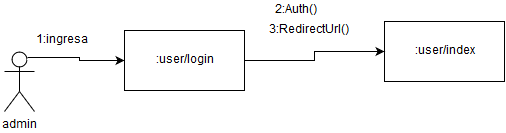

The diagram above was exported from draw.io. Its source (the exported page's mxGraphModel, read from the mxfile embedded in the PNG):
<mxGraphModel dx="1110" dy="578" grid="1" gridSize="10" guides="1" tooltips="1" connect="1" arrows="1" fold="1" page="1" pageScale="1" pageWidth="826" pageHeight="1169" background="#ffffff" math="0" shadow="0">
  <root>
    <mxCell id="0" />
    <mxCell id="1" parent="0" />
    <mxCell id="442dc5198791c607-5" style="edgeStyle=orthogonalEdgeStyle;rounded=0;html=1;exitX=0.75;exitY=0.1;exitPerimeter=0;entryX=0;entryY=0.5;jettySize=auto;orthogonalLoop=1;" edge="1" parent="1" source="68d4c8ec41f60f1f-8" target="442dc5198791c607-4">
      <mxGeometry relative="1" as="geometry" />
    </mxCell>
    <mxCell id="68d4c8ec41f60f1f-8" value="admin" style="shape=umlActor;verticalLabelPosition=bottom;labelBackgroundColor=#ffffff;verticalAlign=top;html=1;" vertex="1" parent="1">
      <mxGeometry x="50" y="140" width="30" height="60" as="geometry" />
    </mxCell>
    <mxCell id="68d4c8ec41f60f1f-12" value=":user/index" style="whiteSpace=wrap;html=1;" vertex="1" parent="1">
      <mxGeometry x="430" y="110" width="120" height="60" as="geometry" />
    </mxCell>
    <mxCell id="39ff3013f19fd27d-2" style="edgeStyle=orthogonalEdgeStyle;rounded=0;html=1;exitX=0.5;exitY=1;jettySize=auto;orthogonalLoop=1;" edge="1" parent="1">
      <mxGeometry relative="1" as="geometry">
        <mxPoint x="434" y="130" as="sourcePoint" />
        <mxPoint x="434" y="130" as="targetPoint" />
      </mxGeometry>
    </mxCell>
    <mxCell id="442dc5198791c607-6" style="edgeStyle=orthogonalEdgeStyle;rounded=0;html=1;exitX=1;exitY=0.5;entryX=0;entryY=0.5;jettySize=auto;orthogonalLoop=1;" edge="1" parent="1" source="442dc5198791c607-4" target="68d4c8ec41f60f1f-12">
      <mxGeometry relative="1" as="geometry" />
    </mxCell>
    <mxCell id="442dc5198791c607-4" value=":user/login" style="whiteSpace=wrap;html=1;" vertex="1" parent="1">
      <mxGeometry x="170" y="119" width="120" height="60" as="geometry" />
    </mxCell>
    <mxCell id="442dc5198791c607-7" value="1:ingresa" style="text;html=1;resizable=0;points=[];autosize=1;align=left;verticalAlign=top;spacingTop=-4;" vertex="1" parent="1">
      <mxGeometry x="80" y="120" width="70" height="20" as="geometry" />
    </mxCell>
    <mxCell id="442dc5198791c607-8" value="2:Auth()" style="text;html=1;resizable=0;points=[];autosize=1;align=left;verticalAlign=top;spacingTop=-4;" vertex="1" parent="1">
      <mxGeometry x="319" y="90" width="60" height="20" as="geometry" />
    </mxCell>
    <mxCell id="442dc5198791c607-9" value="3:RedirectUrl()" style="text;html=1;resizable=0;points=[];autosize=1;align=left;verticalAlign=top;spacingTop=-4;" vertex="1" parent="1">
      <mxGeometry x="313" y="110" width="100" height="20" as="geometry" />
    </mxCell>
  </root>
</mxGraphModel>